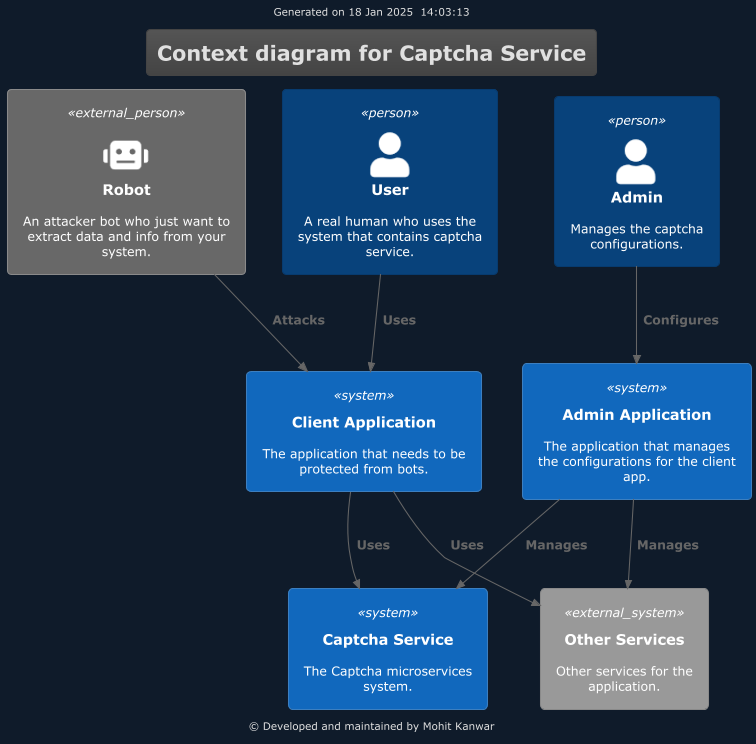

The diagram above was rendered by PlantUML. Its source (embedded in the PNG):
@startuml
!$PUML_MODE = "dark"
!theme personal-light from /Users/mohitk/projects/solutions/personal/0.branding/
!include https://raw.githubusercontent.com/plantuml-stdlib/C4-PlantUML/master/C4_Context.puml

header Generated on 18 Jan 2025  14:03:13
footer © Developed and maintained by Mohit Kanwar
title Context diagram for Captcha Service


Person(admin, "Admin", "Manages the captcha configurations.")
Person(user, "User", "A real human who uses the system that contains captcha service.")
Person_Ext(bot, "Robot", "An attacker bot who just want to extract data and info from your system.", $sprite="robot")

System(clientApp, "Client Application", "The application that needs to be protected from bots.")
System(adminApp, "Admin Application", "The application that manages the configurations for the client app.")
System(captchaService, "Captcha Service", "The Captcha microservices system.")
System_Ext(otherServices, "Other Services", "Other services for the application.")

Rel(admin, adminApp, "Configures")
Rel(user, clientApp, "Uses")
Rel(bot, clientApp, "Attacks")
Rel(adminApp, captchaService, "Manages")
Rel(adminApp, otherServices, "Manages")
Rel(clientApp, captchaService, "Uses")
Rel(clientApp, otherServices, "Uses")

@enduml